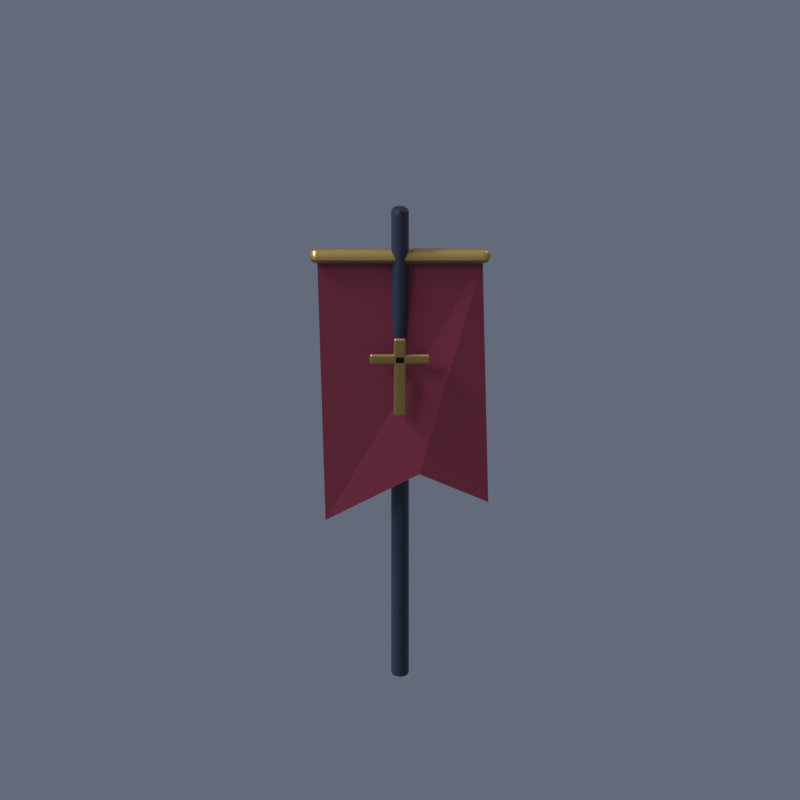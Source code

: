 # Source: banner.blend  (saved by Blender 5.2.44; exported with 4.5.12 LTS)
import bpy
from mathutils import Matrix  # noqa: F401  (used for matrix-valued properties, if any)

bpy.ops.wm.read_factory_settings(use_empty=True)
scene = bpy.context.scene
scene.name = 'Scene'

# ---- collections
col_collection = bpy.data.collections.new('Collection'); scene.collection.children.link(col_collection)

# ---- materials (node trees are filled in below, after node groups)
mat_iron = bpy.data.materials.new('iron')
mat_iron.diffuse_color = (0.055, 0.065, 0.09, 1.0)
mat_gold = bpy.data.materials.new('gold')
mat_gold.diffuse_color = (0.47, 0.29, 0.08, 1.0)
mat_cloth = bpy.data.materials.new('cloth')
mat_cloth.diffuse_color = (0.26, 0.025, 0.045, 1.0)

# ---- material node trees
mat_iron.use_nodes = True; mat_iron.node_tree.nodes.clear()
_N = mat_iron.node_tree.nodes; _L = mat_iron.node_tree.links
n0 = _N.new('ShaderNodeBsdfPrincipled'); n0.name = 'Principled BSDF'; n0.location = (-200, 100)
n0.inputs[0].default_value = (0.055, 0.065, 0.09, 1.0)
n0.inputs[1].default_value = 0.55
n0.inputs[2].default_value = 0.7
n0.inputs[10].default_value = 0.005
n1 = _N.new('ShaderNodeOutputMaterial'); n1.name = 'Material Output'; n1.location = (200, 100)
_L.new(n0.outputs[0], n1.inputs[0])
n1.is_active_output = True
mat_gold.use_nodes = True; mat_gold.node_tree.nodes.clear()
_N = mat_gold.node_tree.nodes; _L = mat_gold.node_tree.links
n0 = _N.new('ShaderNodeBsdfPrincipled'); n0.name = 'Principled BSDF'; n0.location = (-200, 100)
n0.inputs[0].default_value = (0.47, 0.29, 0.08, 1.0)
n0.inputs[1].default_value = 0.65
n0.inputs[2].default_value = 0.38
n0.inputs[10].default_value = 0.005
n1 = _N.new('ShaderNodeOutputMaterial'); n1.name = 'Material Output'; n1.location = (200, 100)
_L.new(n0.outputs[0], n1.inputs[0])
n1.is_active_output = True
mat_cloth.use_nodes = True; mat_cloth.node_tree.nodes.clear()
_N = mat_cloth.node_tree.nodes; _L = mat_cloth.node_tree.links
n0 = _N.new('ShaderNodeBsdfPrincipled'); n0.name = 'Principled BSDF'; n0.location = (-200, 100)
n0.inputs[0].default_value = (0.26, 0.025, 0.045, 1.0)
n0.inputs[2].default_value = 0.7
n0.inputs[10].default_value = 0.005
n1 = _N.new('ShaderNodeOutputMaterial'); n1.name = 'Material Output'; n1.location = (200, 100)
_L.new(n0.outputs[0], n1.inputs[0])
n1.is_active_output = True

# ---- world
world_world = bpy.data.worlds.new('World'); scene.world = world_world
world_world.use_nodes = True; world_world.node_tree.nodes.clear()
_N = world_world.node_tree.nodes; _L = world_world.node_tree.links
n0 = _N.new('ShaderNodeOutputWorld'); n0.name = 'World Output'; n0.location = (200, 100)
n1 = _N.new('ShaderNodeBackground'); n1.name = 'Background'; n1.location = (-200, 100)
n1.inputs[0].default_value = (0.25, 0.29, 0.39, 1.0)
n1.inputs[1].default_value = 0.5
_L.new(n1.outputs[0], n0.inputs[0])
n0.is_active_output = True
world_world.color = (0.05088, 0.05088, 0.05088)
world_world.sun_shadow_jitter_overblur = 0.0

# ---- cameras
cam_orthographic_export_camera_027 = bpy.data.cameras.new('Orthographic export camera.027')
cam_orthographic_export_camera_027.type = 'ORTHO'
cam_orthographic_export_camera_027.ortho_scale = 2.9

# ---- lights
light_moon_key_027 = bpy.data.lights.new('Moon key.027', 'SUN')
light_moon_key_027.color = (0.7, 0.8, 1.0)
light_moon_key_027.angle = 0.25
light_moon_key_027.energy = 2.6
light_warm_fill_027 = bpy.data.lights.new('Warm fill.027', 'SUN')
light_warm_fill_027.color = (1.0, 0.76, 0.49)
light_warm_fill_027.angle = 0.25
light_warm_fill_027.energy = 1.15
light_rim_027 = bpy.data.lights.new('Rim.027', 'SUN')
light_rim_027.color = (0.64, 0.74, 1.0)
light_rim_027.angle = 0.25
light_rim_027.energy = 1.5

# ---- meshes
me_cylinder = bpy.data.meshes.new('Cylinder')
me_cylinder.from_pydata([(0.0, 0.032, -1.02), (0.0, 0.032, 1.02), (0.016, 0.02771, -1.02), (0.016, 0.02771, 1.02), (0.02771, 0.016, -1.02), (0.02771, 0.016, 1.02), (0.032, 0.0, -1.02), (0.032, 0.0, 1.02), (0.02771, -0.016, -1.02), (0.02771, -0.016, 1.02), (0.016, -0.02771, -1.02), (0.016, -0.02771, 1.02), (0.0, -0.032, -1.02), (0.0, -0.032, 1.02), (-0.016, -0.02771, -1.02), (-0.016, -0.02771, 1.02), (-0.02771, -0.016, -1.02), (-0.02771, -0.016, 1.02), (-0.032, 0.0, -1.02), (-0.032, 0.0, 1.02), (-0.02771, 0.016, -1.02), (-0.02771, 0.016, 1.02), (-0.016, 0.02771, -1.02), (-0.016, 0.02771, 1.02)], [], [(0, 1, 3, 2), (2, 3, 5, 4), (4, 5, 7, 6), (6, 7, 9, 8), (8, 9, 11, 10), (10, 11, 13, 12), (12, 13, 15, 14), (14, 15, 17, 16), (16, 17, 19, 18), (18, 19, 21, 20), (3, 1, 23, 21, 19, 17, 15, 13, 11, 9, 7, 5), (20, 21, 23, 22), (22, 23, 1, 0), (0, 2, 4, 6, 8, 10, 12, 14, 16, 18, 20, 22)])
_uv = me_cylinder.uv_layers.new(name='UVMap')
_uv.uv.foreach_set('vector', [1.0, 0.5, 1.0, 1.0, 0.9167, 1.0, 0.9167, 0.5, 0.9167, 0.5, 0.9167, 1.0, 0.8333, 1.0, 0.8333, 0.5, 0.8333, 0.5, 0.8333, 1.0, 0.75, 1.0, 0.75, 0.5, 0.75, 0.5, 0.75, 1.0, 0.6667, 1.0, 0.6667, 0.5, 0.6667, 0.5, 0.6667, 1.0, 0.5833, 1.0, 0.5833, 0.5, 0.5833, 0.5, 0.5833, 1.0, 0.5, 1.0, 0.5, 0.5, 0.5, 0.5, 0.5, 1.0, 0.4167, 1.0, 0.4167, 0.5, 0.4167, 0.5, 0.4167, 1.0, 0.3333, 1.0, 0.3333, 0.5, 0.3333, 0.5, 0.3333, 1.0, 0.25, 1.0, 0.25, 0.5, 0.25, 0.5, 0.25, 1.0, 0.1667, 1.0, 0.1667, 0.5, 0.37, 0.4578, 0.25, 0.49, 0.13, 0.4578, 0.04215, 0.37, 0.01, 0.25, 0.04215, 0.13, 0.13, 0.04215, 0.25, 0.01, 0.37, 0.04215, 0.4578, 0.13, 0.49, 0.25, 0.4578, 0.37, 0.1667, 0.5, 0.1667, 1.0, 0.08333, 1.0, 0.08333, 0.5, 0.08333, 0.5, 0.08333, 1.0, 7.451e-08, 1.0, 7.451e-08, 0.5, 0.75, 0.49, 0.87, 0.4578, 0.9578, 0.37, 0.99, 0.25, 0.9578, 0.13, 0.87, 0.04215, 0.75, 0.01, 0.63, 0.04215, 0.5422, 0.13, 0.51, 0.25, 0.5422, 0.37, 0.63, 0.4578])
me_cylinder.materials.append(mat_iron)
me_cylinder.update()
me_cube = bpy.data.meshes.new('Cube')
me_cube.from_pydata([(-0.33, -0.0275, -0.0275), (-0.33, -0.0275, 0.0275), (-0.33, 0.0275, -0.0275), (-0.33, 0.0275, 0.0275), (0.33, -0.0275, -0.0275), (0.33, -0.0275, 0.0275), (0.33, 0.0275, -0.0275), (0.33, 0.0275, 0.0275)], [], [(0, 1, 3, 2), (2, 3, 7, 6), (6, 7, 5, 4), (4, 5, 1, 0), (2, 6, 4, 0), (7, 3, 1, 5)])
_uv = me_cube.uv_layers.new(name='UVMap')
_uv.uv.foreach_set('vector', [0.375, 0.0, 0.625, 0.0, 0.625, 0.25, 0.375, 0.25, 0.375, 0.25, 0.625, 0.25, 0.625, 0.5, 0.375, 0.5, 0.375, 0.5, 0.625, 0.5, 0.625, 0.75, 0.375, 0.75, 0.375, 0.75, 0.625, 0.75, 0.625, 1.0, 0.375, 1.0, 0.125, 0.5, 0.375, 0.5, 0.375, 0.75, 0.125, 0.75, 0.625, 0.5, 0.875, 0.5, 0.875, 0.75, 0.625, 0.75])
me_cube.materials.append(mat_gold)
me_cube.update()
me_ragged_banner = bpy.data.meshes.new('Ragged banner')
me_ragged_banner.from_pydata([(-0.3, 0.0, 1.82), (0.3, 0.0, 1.82), (0.32, -0.07, 0.8), (0.07, -0.08, 0.93), (-0.27, -0.07, 0.72)], [], [(0, 1, 2, 3, 4)])
me_ragged_banner.materials.append(mat_cloth)
me_ragged_banner.update()
me_cube_001 = bpy.data.meshes.new('Cube.001')
me_cube_001.from_pydata([(-0.0225, -0.0075, -0.17), (-0.0225, -0.0075, 0.17), (-0.0225, 0.0075, -0.17), (-0.0225, 0.0075, 0.17), (0.0225, -0.0075, -0.17), (0.0225, -0.0075, 0.17), (0.0225, 0.0075, -0.17), (0.0225, 0.0075, 0.17)], [], [(0, 1, 3, 2), (2, 3, 7, 6), (6, 7, 5, 4), (4, 5, 1, 0), (2, 6, 4, 0), (7, 3, 1, 5)])
_uv = me_cube_001.uv_layers.new(name='UVMap')
_uv.uv.foreach_set('vector', [0.375, 0.0, 0.625, 0.0, 0.625, 0.25, 0.375, 0.25, 0.375, 0.25, 0.625, 0.25, 0.625, 0.5, 0.375, 0.5, 0.375, 0.5, 0.625, 0.5, 0.625, 0.75, 0.375, 0.75, 0.375, 0.75, 0.625, 0.75, 0.625, 1.0, 0.375, 1.0, 0.125, 0.5, 0.375, 0.5, 0.375, 0.75, 0.125, 0.75, 0.625, 0.5, 0.875, 0.5, 0.875, 0.75, 0.625, 0.75])
me_cube_001.materials.append(mat_gold)
me_cube_001.update()
me_cube_002 = bpy.data.meshes.new('Cube.002')
me_cube_002.from_pydata([(-0.11, -0.0075, -0.02), (-0.11, -0.0075, 0.02), (-0.11, 0.0075, -0.02), (-0.11, 0.0075, 0.02), (0.11, -0.0075, -0.02), (0.11, -0.0075, 0.02), (0.11, 0.0075, -0.02), (0.11, 0.0075, 0.02)], [], [(0, 1, 3, 2), (2, 3, 7, 6), (6, 7, 5, 4), (4, 5, 1, 0), (2, 6, 4, 0), (7, 3, 1, 5)])
_uv = me_cube_002.uv_layers.new(name='UVMap')
_uv.uv.foreach_set('vector', [0.375, 0.0, 0.625, 0.0, 0.625, 0.25, 0.375, 0.25, 0.375, 0.25, 0.625, 0.25, 0.625, 0.5, 0.375, 0.5, 0.375, 0.5, 0.625, 0.5, 0.625, 0.75, 0.375, 0.75, 0.375, 0.75, 0.625, 0.75, 0.625, 1.0, 0.375, 1.0, 0.125, 0.5, 0.375, 0.5, 0.375, 0.75, 0.125, 0.75, 0.625, 0.5, 0.875, 0.5, 0.875, 0.75, 0.625, 0.75])
me_cube_002.materials.append(mat_gold)
me_cube_002.update()

# ---- objects
ob_camera = bpy.data.objects.new('Camera', cam_orthographic_export_camera_027)
ob_moon_key = bpy.data.objects.new('Moon key', light_moon_key_027)
ob_warm_fill = bpy.data.objects.new('Warm fill', light_warm_fill_027)
ob_rim = bpy.data.objects.new('Rim', light_rim_027)
ob_banner = bpy.data.objects.new('banner', None)
ob_banner_standard = bpy.data.objects.new('Banner standard', me_cylinder)
ob_banner_crossbar = bpy.data.objects.new('Banner crossbar', me_cube)
ob_ragged_banner = bpy.data.objects.new('Ragged banner', me_ragged_banner)
ob_banner_oath = bpy.data.objects.new('Banner oath', me_cube_001)
ob_banner_oath_arms = bpy.data.objects.new('Banner oath arms', me_cube_002)

# ---- transforms, parenting, visibility, modifiers, constraints
ob_camera.location = (0.0, -8.192, 6.939)
ob_camera.rotation_euler = (0.9599, -0.0, 0.0)
ob_moon_key.location = (0.0, 0.0, 0.0)
ob_moon_key.rotation_euler = (0.45, -0.5, -0.65)
ob_warm_fill.location = (0.0, 0.0, 0.0)
ob_warm_fill.rotation_euler = (0.8, 0.3, 1.8)
ob_rim.location = (0.0, 0.0, 0.0)
ob_rim.rotation_euler = (-0.65, 0.4, 2.6)
ob_banner.location = (0.0, 0.0, 0.0)
ob_banner_standard.parent = ob_banner
ob_banner_standard.location = (0.0, 0.0, 1.02)
_m = ob_banner_standard.modifiers.new('Weighted normals', 'WEIGHTED_NORMAL')
ob_banner_crossbar.parent = ob_banner
ob_banner_crossbar.location = (0.0, 0.0, 1.84)
_m = ob_banner_crossbar.modifiers.new('Forged edges', 'BEVEL')
_m.width = 0.04
_m.width_pct = 0.04
_m.segments = 2
_m = ob_banner_crossbar.modifiers.new('Weighted normals', 'WEIGHTED_NORMAL')
ob_ragged_banner.parent = ob_banner
ob_ragged_banner.location = (0.0, 0.0, 0.0)
ob_banner_oath.parent = ob_banner
ob_banner_oath.location = (0.0, -0.08, 1.36)
_m = ob_banner_oath.modifiers.new('Forged edges', 'BEVEL')
_m.width = 0.04
_m.width_pct = 0.04
_m.segments = 2
_m = ob_banner_oath.modifiers.new('Weighted normals', 'WEIGHTED_NORMAL')
ob_banner_oath_arms.parent = ob_banner
ob_banner_oath_arms.location = (0.0, -0.08, 1.44)
_m = ob_banner_oath_arms.modifiers.new('Forged edges', 'BEVEL')
_m.width = 0.04
_m.width_pct = 0.04
_m.segments = 2
_m = ob_banner_oath_arms.modifiers.new('Weighted normals', 'WEIGHTED_NORMAL')

# ---- collection membership
scene.collection.objects.link(ob_camera)
scene.collection.objects.link(ob_moon_key)
scene.collection.objects.link(ob_warm_fill)
scene.collection.objects.link(ob_rim)
col_collection.objects.link(ob_banner)
col_collection.objects.link(ob_banner_standard)
col_collection.objects.link(ob_banner_crossbar)
col_collection.objects.link(ob_ragged_banner)
col_collection.objects.link(ob_banner_oath)
col_collection.objects.link(ob_banner_oath_arms)

# ---- scene / render settings (as saved in the file)
scene.camera = ob_camera
scene.frame_start = 1; scene.frame_end = 52; scene.frame_set(1)
scene.render.engine = 'BLENDER_EEVEE_NEXT'
scene.render.image_settings.compression = 85
scene.render.resolution_x = 192
scene.render.resolution_y = 192
scene.render.fps = 12
scene.render.film_transparent = True
scene.render.bake_bias = 0.0
scene.render.bake_samples = 0
scene.render.compositor_device = 'GPU'
scene.eevee.taa_render_samples = 16
scene.eevee.use_volume_custom_range = False
scene.eevee.fast_gi_thickness_near = 0.1
scene.eevee.fast_gi_thickness_far = 0.0
scene.eevee.ray_tracing_options.screen_trace_thickness = 0.1
scene.view_settings.view_transform = 'Standard'
bpy.context.view_layer.update()
